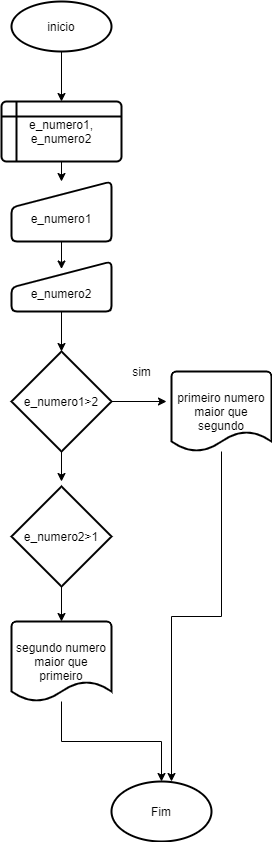

The diagram above was exported from draw.io. Its source (the exported page's mxGraphModel, read from the mxfile embedded in the PNG):
<mxGraphModel dx="782" dy="482" grid="1" gridSize="10" guides="1" tooltips="1" connect="1" arrows="1" fold="1" page="1" pageScale="1" pageWidth="827" pageHeight="1169" math="0" shadow="0">
  <root>
    <mxCell id="0" />
    <mxCell id="1" parent="0" />
    <mxCell id="MFUvDcILwq_h--rhw5Xj-4" value="" style="edgeStyle=orthogonalEdgeStyle;rounded=0;orthogonalLoop=1;jettySize=auto;html=1;" edge="1" parent="1" source="MFUvDcILwq_h--rhw5Xj-1">
      <mxGeometry relative="1" as="geometry">
        <mxPoint x="290" y="150" as="targetPoint" />
        <Array as="points">
          <mxPoint x="290" y="150" />
          <mxPoint x="290" y="150" />
        </Array>
      </mxGeometry>
    </mxCell>
    <mxCell id="MFUvDcILwq_h--rhw5Xj-1" value="inicio" style="strokeWidth=2;html=1;shape=mxgraph.flowchart.start_1;whiteSpace=wrap;" vertex="1" parent="1">
      <mxGeometry x="240" y="50" width="100" height="50" as="geometry" />
    </mxCell>
    <mxCell id="MFUvDcILwq_h--rhw5Xj-14" value="" style="edgeStyle=orthogonalEdgeStyle;rounded=0;orthogonalLoop=1;jettySize=auto;html=1;" edge="1" parent="1" target="MFUvDcILwq_h--rhw5Xj-13">
      <mxGeometry relative="1" as="geometry">
        <mxPoint x="290" y="200" as="sourcePoint" />
      </mxGeometry>
    </mxCell>
    <mxCell id="MFUvDcILwq_h--rhw5Xj-11" style="edgeStyle=orthogonalEdgeStyle;rounded=0;orthogonalLoop=1;jettySize=auto;html=1;exitX=0.5;exitY=1;exitDx=0;exitDy=0;" edge="1" parent="1">
      <mxGeometry relative="1" as="geometry">
        <mxPoint x="290" y="200" as="sourcePoint" />
        <mxPoint x="290" y="200" as="targetPoint" />
      </mxGeometry>
    </mxCell>
    <mxCell id="MFUvDcILwq_h--rhw5Xj-19" style="edgeStyle=orthogonalEdgeStyle;rounded=0;orthogonalLoop=1;jettySize=auto;html=1;exitX=0.5;exitY=1;exitDx=0;exitDy=0;entryX=0.5;entryY=0.15;entryDx=0;entryDy=0;entryPerimeter=0;" edge="1" parent="1" source="MFUvDcILwq_h--rhw5Xj-13" target="MFUvDcILwq_h--rhw5Xj-17">
      <mxGeometry relative="1" as="geometry" />
    </mxCell>
    <mxCell id="MFUvDcILwq_h--rhw5Xj-13" value="&lt;br&gt;e_numero1" style="html=1;strokeWidth=2;shape=manualInput;whiteSpace=wrap;rounded=1;size=26;arcSize=11;" vertex="1" parent="1">
      <mxGeometry x="240" y="230" width="100" height="60" as="geometry" />
    </mxCell>
    <mxCell id="MFUvDcILwq_h--rhw5Xj-15" value="e_numero1, e_numero2" style="shape=internalStorage;whiteSpace=wrap;html=1;dx=15;dy=15;rounded=1;arcSize=8;strokeWidth=2;" vertex="1" parent="1">
      <mxGeometry x="230" y="150" width="120" height="60" as="geometry" />
    </mxCell>
    <mxCell id="MFUvDcILwq_h--rhw5Xj-17" value="&lt;br&gt;e_numero2" style="html=1;strokeWidth=2;shape=manualInput;whiteSpace=wrap;rounded=1;size=26;arcSize=11;" vertex="1" parent="1">
      <mxGeometry x="240" y="310" width="100" height="50" as="geometry" />
    </mxCell>
    <mxCell id="MFUvDcILwq_h--rhw5Xj-50" style="edgeStyle=orthogonalEdgeStyle;rounded=0;orthogonalLoop=1;jettySize=auto;html=1;entryX=0.6;entryY=0;entryDx=0;entryDy=0;entryPerimeter=0;" edge="1" parent="1" source="MFUvDcILwq_h--rhw5Xj-24" target="MFUvDcILwq_h--rhw5Xj-42">
      <mxGeometry relative="1" as="geometry" />
    </mxCell>
    <mxCell id="MFUvDcILwq_h--rhw5Xj-24" value="primeiro numero maior que segundo" style="strokeWidth=2;html=1;shape=mxgraph.flowchart.document2;whiteSpace=wrap;size=0.25;" vertex="1" parent="1">
      <mxGeometry x="400" y="420" width="100" height="80" as="geometry" />
    </mxCell>
    <mxCell id="MFUvDcILwq_h--rhw5Xj-26" value="sim" style="text;html=1;align=center;verticalAlign=middle;resizable=0;points=[];autosize=1;" vertex="1" parent="1">
      <mxGeometry x="355" y="410" width="30" height="20" as="geometry" />
    </mxCell>
    <mxCell id="MFUvDcILwq_h--rhw5Xj-47" style="edgeStyle=orthogonalEdgeStyle;rounded=0;orthogonalLoop=1;jettySize=auto;html=1;entryX=0.5;entryY=0;entryDx=0;entryDy=0;entryPerimeter=0;" edge="1" parent="1" source="MFUvDcILwq_h--rhw5Xj-27" target="MFUvDcILwq_h--rhw5Xj-31">
      <mxGeometry relative="1" as="geometry" />
    </mxCell>
    <mxCell id="MFUvDcILwq_h--rhw5Xj-27" value="e_numero2&amp;gt;1" style="strokeWidth=2;html=1;shape=mxgraph.flowchart.decision;whiteSpace=wrap;" vertex="1" parent="1">
      <mxGeometry x="240" y="535" width="100" height="100" as="geometry" />
    </mxCell>
    <mxCell id="MFUvDcILwq_h--rhw5Xj-48" style="edgeStyle=orthogonalEdgeStyle;rounded=0;orthogonalLoop=1;jettySize=auto;html=1;entryX=0.5;entryY=0;entryDx=0;entryDy=0;entryPerimeter=0;" edge="1" parent="1" source="MFUvDcILwq_h--rhw5Xj-31" target="MFUvDcILwq_h--rhw5Xj-42">
      <mxGeometry relative="1" as="geometry" />
    </mxCell>
    <mxCell id="MFUvDcILwq_h--rhw5Xj-31" value="segundo numero maior que primeiro" style="strokeWidth=2;html=1;shape=mxgraph.flowchart.document2;whiteSpace=wrap;size=0.25;" vertex="1" parent="1">
      <mxGeometry x="240" y="670" width="100" height="80" as="geometry" />
    </mxCell>
    <mxCell id="MFUvDcILwq_h--rhw5Xj-40" style="edgeStyle=orthogonalEdgeStyle;rounded=0;orthogonalLoop=1;jettySize=auto;html=1;" edge="1" parent="1" source="MFUvDcILwq_h--rhw5Xj-20">
      <mxGeometry relative="1" as="geometry">
        <mxPoint x="290" y="530" as="targetPoint" />
      </mxGeometry>
    </mxCell>
    <mxCell id="MFUvDcILwq_h--rhw5Xj-51" style="edgeStyle=orthogonalEdgeStyle;rounded=0;orthogonalLoop=1;jettySize=auto;html=1;entryX=-0.05;entryY=0.375;entryDx=0;entryDy=0;entryPerimeter=0;" edge="1" parent="1" source="MFUvDcILwq_h--rhw5Xj-20" target="MFUvDcILwq_h--rhw5Xj-24">
      <mxGeometry relative="1" as="geometry" />
    </mxCell>
    <mxCell id="MFUvDcILwq_h--rhw5Xj-20" value="e_numero1&amp;gt;2" style="strokeWidth=2;html=1;shape=mxgraph.flowchart.decision;whiteSpace=wrap;" vertex="1" parent="1">
      <mxGeometry x="240" y="400" width="100" height="100" as="geometry" />
    </mxCell>
    <mxCell id="MFUvDcILwq_h--rhw5Xj-38" style="edgeStyle=orthogonalEdgeStyle;rounded=0;orthogonalLoop=1;jettySize=auto;html=1;" edge="1" parent="1" source="MFUvDcILwq_h--rhw5Xj-17" target="MFUvDcILwq_h--rhw5Xj-20">
      <mxGeometry relative="1" as="geometry">
        <mxPoint x="290" y="450" as="targetPoint" />
        <mxPoint x="290" y="360" as="sourcePoint" />
      </mxGeometry>
    </mxCell>
    <mxCell id="MFUvDcILwq_h--rhw5Xj-42" value="Fim" style="strokeWidth=2;html=1;shape=mxgraph.flowchart.start_1;whiteSpace=wrap;" vertex="1" parent="1">
      <mxGeometry x="340" y="830" width="100" height="60" as="geometry" />
    </mxCell>
  </root>
</mxGraphModel>